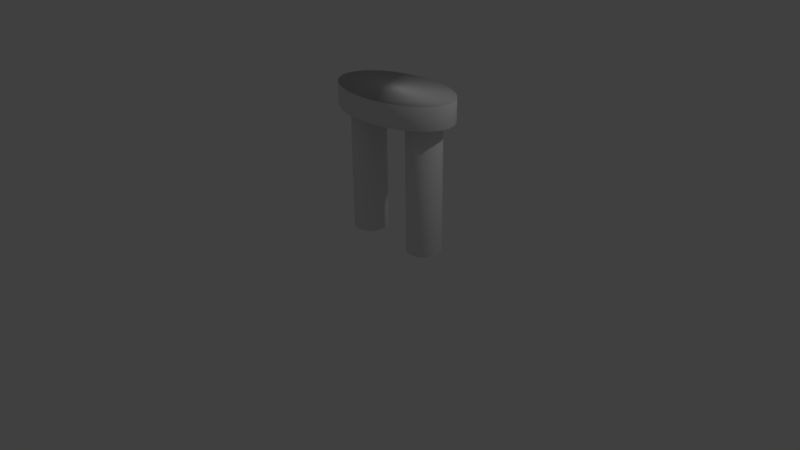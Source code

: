 # Source: untitled.blend  (saved by Blender 2.78.0; exported with 4.5.12 LTS)
import bpy
from mathutils import Matrix  # noqa: F401  (used for matrix-valued properties, if any)

bpy.ops.wm.read_factory_settings(use_empty=True)
scene = bpy.context.scene
scene.name = 'Scene'

# ---- collections
col_collection_1 = bpy.data.collections.new('Collection 1'); scene.collection.children.link(col_collection_1)

# ---- world
world_world = bpy.data.worlds.new('World'); scene.world = world_world
world_world.color = (0.05088, 0.05088, 0.05088)
world_world.use_sun_shadow = False
world_world.sun_shadow_jitter_overblur = 0.0
world_world.cycles.sampling_method = 'MANUAL'

# ---- cameras
cam_camera = bpy.data.cameras.new('Camera')
cam_camera.clip_end = 100.0
cam_camera.lens = 35.0
cam_camera.sensor_width = 32.0
cam_camera.sensor_height = 18.0
cam_camera.ortho_scale = 7.314
cam_camera.dof.focus_distance = 0.0
cam_camera.dof.aperture_fstop = 128.0

# ---- lights
light_lamp = bpy.data.lights.new('Lamp', 'POINT')
light_lamp.transmission_factor = 0.0
light_lamp.cutoff_distance = 30.0
light_lamp.energy = 100.0
light_lamp.shadow_buffer_clip_start = 1.001
light_lamp.shadow_soft_size = 0.1
light_lamp.shadow_maximum_resolution = 0.006
light_lamp.use_absolute_resolution = True

# ---- meshes
me_cylinder = bpy.data.meshes.new('Cylinder')
me_cylinder.from_pydata([(0.0, 1.0, -1.0), (0.0, 1.0, 1.0), (0.1951, 0.9808, -1.0), (0.1951, 0.9808, 1.0), (0.3827, 0.9239, -1.0), (0.3827, 0.9239, 1.0), (0.5556, 0.8315, -1.0), (0.5556, 0.8315, 1.0), (0.7071, 0.7071, -1.0), (0.7071, 0.7071, 1.0), (0.8315, 0.5556, -1.0), (0.8315, 0.5556, 1.0), (0.9239, 0.3827, -1.0), (0.9239, 0.3827, 1.0), (0.9808, 0.1951, -1.0), (0.9808, 0.1951, 1.0), (1.0, 7.55e-08, -1.0), (1.0, 7.55e-08, 1.0), (0.9808, -0.1951, -1.0), (0.9808, -0.1951, 1.0), (0.9239, -0.3827, -1.0), (0.9239, -0.3827, 1.0), (0.8315, -0.5556, -1.0), (0.8315, -0.5556, 1.0), (0.7071, -0.7071, -1.0), (0.7071, -0.7071, 1.0), (0.5556, -0.8315, -1.0), (0.5556, -0.8315, 1.0), (0.3827, -0.9239, -1.0), (0.3827, -0.9239, 1.0), (0.1951, -0.9808, -1.0), (0.1951, -0.9808, 1.0), (-3.258e-07, -1.0, -1.0), (-3.258e-07, -1.0, 1.0), (-0.1951, -0.9808, -1.0), (-0.1951, -0.9808, 1.0), (-0.3827, -0.9239, -1.0), (-0.3827, -0.9239, 1.0), (-0.5556, -0.8315, -1.0), (-0.5556, -0.8315, 1.0), (-0.7071, -0.7071, -1.0), (-0.7071, -0.7071, 1.0), (-0.8315, -0.5556, -1.0), (-0.8315, -0.5556, 1.0), (-0.9239, -0.3827, -1.0), (-0.9239, -0.3827, 1.0), (-0.9808, -0.1951, -1.0), (-0.9808, -0.1951, 1.0), (-1.0, 9.656e-07, -1.0), (-1.0, 9.656e-07, 1.0), (-0.9808, 0.1951, -1.0), (-0.9808, 0.1951, 1.0), (-0.9239, 0.3827, -1.0), (-0.9239, 0.3827, 1.0), (-0.8315, 0.5556, -1.0), (-0.8315, 0.5556, 1.0), (-0.7071, 0.7071, -1.0), (-0.7071, 0.7071, 1.0), (-0.5556, 0.8315, -1.0), (-0.5556, 0.8315, 1.0), (-0.3827, 0.9239, -1.0), (-0.3827, 0.9239, 1.0), (-0.1951, 0.9808, -1.0), (-0.1951, 0.9808, 1.0), (-2.238, -2.337, -1.082), (-2.238, -2.337, -0.7749), (-2.998, -2.293, -1.082), (-2.998, -2.293, -0.7749), (-3.729, -2.16, -1.082), (-3.729, -2.16, -0.7749), (-4.403, -1.945, -1.082), (-4.403, -1.945, -0.7749), (-4.993, -1.655, -1.082), (-4.993, -1.655, -0.7749), (-5.478, -1.302, -1.082), (-5.478, -1.302, -0.7749), (-5.838, -0.8985, -1.082), (-5.838, -0.8985, -0.7749), (-6.06, -0.4613, -1.082), (-6.06, -0.4613, -0.7749), (-6.135, -0.006536, -1.082), (-6.135, -0.006536, -0.7749), (-6.06, 0.4482, -1.082), (-6.06, 0.4482, -0.7749), (-5.838, 0.8855, -1.082), (-5.838, 0.8855, -0.7749), (-5.478, 1.288, -1.082), (-5.478, 1.288, -0.7749), (-4.993, 1.642, -1.082), (-4.993, 1.642, -0.7749), (-4.403, 1.932, -1.082), (-4.403, 1.932, -0.7749), (-3.729, 2.147, -1.082), (-3.729, 2.147, -0.7749), (-2.998, 2.28, -1.082), (-2.998, 2.28, -0.7749), (-2.238, 2.324, -1.082), (-2.238, 2.324, -0.7749), (-1.477, 2.28, -1.082), (-1.477, 2.28, -0.7749), (-0.7463, 2.147, -1.082), (-0.7463, 2.147, -0.7749), (-0.07253, 1.932, -1.082), (-0.07253, 1.932, -0.7749), (0.518, 1.642, -1.082), (0.518, 1.642, -0.7749), (1.003, 1.288, -1.082), (1.003, 1.288, -0.7749), (1.363, 0.8855, -1.082), (1.363, 0.8855, -0.7749), (1.585, 0.4482, -1.082), (1.585, 0.4482, -0.7749), (1.659, -0.006538, -1.082), (1.659, -0.006538, -0.7749), (1.585, -0.4613, -1.082), (1.585, -0.4613, -0.7749), (1.363, -0.8985, -1.082), (1.363, -0.8985, -0.7749), (1.003, -1.302, -1.082), (1.003, -1.302, -0.7749), (0.518, -1.655, -1.082), (0.518, -1.655, -0.7749), (-0.07254, -1.945, -1.082), (-0.07254, -1.945, -0.7749), (-0.7463, -2.16, -1.082), (-0.7463, -2.16, -0.7749), (-1.477, -2.293, -1.082), (-1.477, -2.293, -0.7749), (-4.374, 1.0, -0.9841), (-4.374, 1.0, 1.016), (-4.179, 0.9808, -0.9841), (-4.179, 0.9808, 1.016), (-3.991, 0.9239, -0.9841), (-3.991, 0.9239, 1.016), (-3.819, 0.8315, -0.9841), (-3.819, 0.8315, 1.016), (-3.667, 0.7071, -0.9841), (-3.667, 0.7071, 1.016), (-3.543, 0.5556, -0.9841), (-3.543, 0.5556, 1.016), (-3.45, 0.3827, -0.9841), (-3.45, 0.3827, 1.016), (-3.393, 0.1951, -0.9841), (-3.393, 0.1951, 1.016), (-3.374, 7.55e-08, -0.9841), (-3.374, 7.55e-08, 1.016), (-3.393, -0.1951, -0.9841), (-3.393, -0.1951, 1.016), (-3.45, -0.3827, -0.9841), (-3.45, -0.3827, 1.016), (-3.543, -0.5556, -0.9841), (-3.543, -0.5556, 1.016), (-3.667, -0.7071, -0.9841), (-3.667, -0.7071, 1.016), (-3.819, -0.8315, -0.9841), (-3.819, -0.8315, 1.016), (-3.991, -0.9239, -0.9841), (-3.991, -0.9239, 1.016), (-4.179, -0.9808, -0.9841), (-4.179, -0.9808, 1.016), (-4.374, -1.0, -0.9841), (-4.374, -1.0, 1.016), (-4.569, -0.9808, -0.9841), (-4.569, -0.9808, 1.016), (-4.757, -0.9239, -0.9841), (-4.757, -0.9239, 1.016), (-4.93, -0.8315, -0.9841), (-4.93, -0.8315, 1.016), (-5.081, -0.7071, -0.9841), (-5.081, -0.7071, 1.016), (-5.206, -0.5556, -0.9841), (-5.206, -0.5556, 1.016), (-5.298, -0.3827, -0.9841), (-5.298, -0.3827, 1.016), (-5.355, -0.1951, -0.9841), (-5.355, -0.1951, 1.016), (-5.374, 9.656e-07, -0.9841), (-5.374, 9.656e-07, 1.016), (-5.355, 0.1951, -0.9841), (-5.355, 0.1951, 1.016), (-5.298, 0.3827, -0.9841), (-5.298, 0.3827, 1.016), (-5.206, 0.5556, -0.9841), (-5.206, 0.5556, 1.016), (-5.081, 0.7071, -0.9841), (-5.081, 0.7071, 1.016), (-4.93, 0.8315, -0.9841), (-4.93, 0.8315, 1.016), (-4.757, 0.9239, -0.9841), (-4.757, 0.9239, 1.016), (-4.569, 0.9808, -0.9841), (-4.569, 0.9808, 1.016)], [], [(0, 1, 3, 2), (2, 3, 5, 4), (4, 5, 7, 6), (6, 7, 9, 8), (8, 9, 11, 10), (10, 11, 13, 12), (12, 13, 15, 14), (14, 15, 17, 16), (16, 17, 19, 18), (18, 19, 21, 20), (20, 21, 23, 22), (22, 23, 25, 24), (24, 25, 27, 26), (26, 27, 29, 28), (28, 29, 31, 30), (30, 31, 33, 32), (32, 33, 35, 34), (34, 35, 37, 36), (36, 37, 39, 38), (38, 39, 41, 40), (40, 41, 43, 42), (42, 43, 45, 44), (44, 45, 47, 46), (46, 47, 49, 48), (48, 49, 51, 50), (50, 51, 53, 52), (52, 53, 55, 54), (54, 55, 57, 56), (56, 57, 59, 58), (58, 59, 61, 60), (3, 1, 63, 61, 59, 57, 55, 53, 51, 49, 47, 45, 43, 41, 39, 37, 35, 33, 31, 29, 27, 25, 23, 21, 19, 17, 15, 13, 11, 9, 7, 5), (60, 61, 63, 62), (62, 63, 1, 0), (0, 2, 4, 6, 8, 10, 12, 14, 16, 18, 20, 22, 24, 26, 28, 30, 32, 34, 36, 38, 40, 42, 44, 46, 48, 50, 52, 54, 56, 58, 60, 62), (64, 65, 67, 66), (66, 67, 69, 68), (68, 69, 71, 70), (70, 71, 73, 72), (72, 73, 75, 74), (74, 75, 77, 76), (76, 77, 79, 78), (78, 79, 81, 80), (80, 81, 83, 82), (82, 83, 85, 84), (84, 85, 87, 86), (86, 87, 89, 88), (88, 89, 91, 90), (90, 91, 93, 92), (92, 93, 95, 94), (94, 95, 97, 96), (96, 97, 99, 98), (98, 99, 101, 100), (100, 101, 103, 102), (102, 103, 105, 104), (104, 105, 107, 106), (106, 107, 109, 108), (108, 109, 111, 110), (110, 111, 113, 112), (112, 113, 115, 114), (114, 115, 117, 116), (116, 117, 119, 118), (118, 119, 121, 120), (120, 121, 123, 122), (122, 123, 125, 124), (67, 65, 127, 125, 123, 121, 119, 117, 115, 113, 111, 109, 107, 105, 103, 101, 99, 97, 95, 93, 91, 89, 87, 85, 83, 81, 79, 77, 75, 73, 71, 69), (124, 125, 127, 126), (126, 127, 65, 64), (64, 66, 68, 70, 72, 74, 76, 78, 80, 82, 84, 86, 88, 90, 92, 94, 96, 98, 100, 102, 104, 106, 108, 110, 112, 114, 116, 118, 120, 122, 124, 126), (128, 129, 131, 130), (130, 131, 133, 132), (132, 133, 135, 134), (134, 135, 137, 136), (136, 137, 139, 138), (138, 139, 141, 140), (140, 141, 143, 142), (142, 143, 145, 144), (144, 145, 147, 146), (146, 147, 149, 148), (148, 149, 151, 150), (150, 151, 153, 152), (152, 153, 155, 154), (154, 155, 157, 156), (156, 157, 159, 158), (158, 159, 161, 160), (160, 161, 163, 162), (162, 163, 165, 164), (164, 165, 167, 166), (166, 167, 169, 168), (168, 169, 171, 170), (170, 171, 173, 172), (172, 173, 175, 174), (174, 175, 177, 176), (176, 177, 179, 178), (178, 179, 181, 180), (180, 181, 183, 182), (182, 183, 185, 184), (184, 185, 187, 186), (186, 187, 189, 188), (131, 129, 191, 189, 187, 185, 183, 181, 179, 177, 175, 173, 171, 169, 167, 165, 163, 161, 159, 157, 155, 153, 151, 149, 147, 145, 143, 141, 139, 137, 135, 133), (188, 189, 191, 190), (190, 191, 129, 128), (128, 130, 132, 134, 136, 138, 140, 142, 144, 146, 148, 150, 152, 154, 156, 158, 160, 162, 164, 166, 168, 170, 172, 174, 176, 178, 180, 182, 184, 186, 188, 190)])
me_cylinder.polygons.foreach_set('use_smooth', [True] * 102)
me_cylinder.use_remesh_preserve_volume = False
me_cylinder.use_remesh_preserve_attributes = False
me_cylinder.use_mirror_vertex_groups = False
me_cylinder.update()
arm_armature_002 = bpy.data.armatures.new('Armature.002')  # bones are not reproduced

# ---- objects
ob_lamp = bpy.data.objects.new('Lamp', light_lamp)
ob_camera = bpy.data.objects.new('Camera', cam_camera)
ob_armature_002 = bpy.data.objects.new('Armature.002', arm_armature_002)
ob_cylinder = bpy.data.objects.new('Cylinder', me_cylinder)

# ---- transforms, parenting, visibility, modifiers, constraints
ob_lamp.location = (4.076, 1.005, 5.904)
ob_lamp.rotation_euler = (0.6503, 0.05522, 1.866)
ob_lamp.lock_rotations_4d = False
ob_lamp.empty_display_type = 'ARROWS'
ob_lamp.color = (0.0, 0.0, 0.0, 0.0)
ob_lamp.lineart.crease_threshold = 0.0
ob_camera.location = (7.481, -6.508, 5.344)
ob_camera.rotation_euler = (1.109, 0.01082, 0.8149)
ob_camera.lock_rotations_4d = False
ob_camera.empty_display_type = 'ARROWS'
ob_camera.color = (0.0, 0.0, 0.0, 0.0)
ob_camera.display_type = 'WIRE'
ob_camera.lineart.crease_threshold = 0.0
ob_armature_002.location = (0.4839, -0.01644, 2.017)
ob_armature_002.show_in_front = True
ob_armature_002.lineart.crease_threshold = 0.0
ob_cylinder.parent = ob_armature_002
ob_cylinder.matrix_parent_inverse = Matrix(((1.0, 0.0, 0.0, -0.4764), (0.0, 1.0, 0.0, 0.01644), (0.0, 0.0, 1.0, -2.017), (0.0, 0.0, 0.0, 1.0)))
ob_cylinder.location = (-0.02706, 0.0, 1.34)
ob_cylinder.scale = (-0.2142, -0.2142, -0.9056)
ob_cylinder.lineart.crease_threshold = 0.0
_vg = ob_cylinder.vertex_groups.new(name='Bone')
for _i, _w in zip([0, 1, 2, 3, 4, 5, 6, 7, 8, 9, 10, 11, 12, 13, 14, 15, 16, 17, 18, 19, 20, 21, 22, 23, 24, 25, 26, 27, 28, 29, 30, 31, 32, 33, 34, 35, 36, 37, 38, 39, 40, 41, 42, 43, 44, 45, 46, 47, 48, 49, 50, 51, 52, 53, 54, 55, 56, 57, 58, 59, 60, 61, 62, 63, 64, 65, 66, 67, 68, 69, 70, 71, 72, 73, 74, 75, 76, 77, 78, 79, 80, 81, 82, 83, 84, 85, 86, 87, 88, 89, 90, 91, 92, 93, 94, 95, 96, 97, 98, 99, 100, 101, 102, 103, 104, 105, 106, 107, 108, 109, 110, 111, 112, 113, 114, 115, 116, 117, 118, 119, 120, 121, 122, 123, 124, 125, 126, 127, 128, 129, 130, 131, 132, 133, 134, 135, 136, 137, 138, 139, 140, 141, 142, 143, 144, 145, 146, 147, 148, 149, 150, 151, 152, 153, 154, 155, 156, 157, 158, 159, 160, 161, 162, 163, 164, 165, 166, 167, 168, 169, 170, 171, 172, 173, 174, 175, 176, 177, 178, 179, 180, 181, 182, 183, 184, 185, 186, 187, 188, 189, 190, 191], [0.9048, 0.1795, 0.8993, 0.1805, 0.8945, 0.1809, 0.891, 0.183, 0.8881, 0.1845, 0.8864, 0.1856, 0.8853, 0.1863, 0.8848, 0.1872, 0.8849, 0.1877, 0.8856, 0.1879, 0.8869, 0.1875, 0.8888, 0.1882, 0.8913, 0.1883, 0.8945, 0.188, 0.8982, 0.1871, 0.9026, 0.1861, 0.9076, 0.1844, 0.9132, 0.1821, 0.9195, 0.1794, 0.9259, 0.1772, 0.9322, 0.1749, 0.9381, 0.1726, 0.9431, 0.1708, 0.9464, 0.1692, 0.9476, 0.1684, 0.9461, 0.1682, 0.9427, 0.1688, 0.9374, 0.1702, 0.9313, 0.1721, 0.9245, 0.174, 0.9177, 0.1758, 0.9109, 0.1778, 0.2948, 0.1993, 0.2754, 0.1891, 0.2611, 0.1743, 0.253, 0.1847, 0.2465, 0.1906, 0.2444, 0.194, 0.2455, 0.1943, 0.2503, 0.1984, 0.2469, 0.1991, 0.2474, 0.198, 0.2515, 0.1935, 0.2607, 0.2043, 0.2724, 0.2125, 0.2897, 0.2185, 0.3126, 0.2204, 0.343, 0.2198, 0.3115, 0.2115, 0.2864, 0.1979, 0.2667, 0.1795, 0.2535, 0.1849, 0.2423, 0.1861, 0.236, 0.1852, 0.2333, 0.1815, 0.2348, 0.183, 0.2301, 0.1813, 0.2293, 0.1781, 0.2323, 0.1713, 0.2406, 0.1829, 0.2518, 0.1919, 0.2686, 0.1992, 0.2909, 0.2028, 0.3202, 0.2046, 0.9365, 0.2645, 0.9415, 0.2603, 0.9471, 0.256, 0.9528, 0.252, 0.9585, 0.2482, 0.9637, 0.2449, 0.9681, 0.2426, 0.9707, 0.2409, 0.9712, 0.2407, 0.9692, 0.2415, 0.9656, 0.2436, 0.9605, 0.2467, 0.9549, 0.2504, 0.949, 0.2544, 0.9433, 0.2585, 0.938, 0.2624, 0.9334, 0.2658, 0.9294, 0.2686, 0.9259, 0.271, 0.9231, 0.2734, 0.9207, 0.2755, 0.919, 0.2769, 0.9178, 0.278, 0.9171, 0.2786, 0.917, 0.2787, 0.9175, 0.2783, 0.9185, 0.2775, 0.9201, 0.2766, 0.9222, 0.2753, 0.9249, 0.2734, 0.9282, 0.271, 0.9321, 0.268]): _vg.add([_i], _w, 'REPLACE')
_vg = ob_cylinder.vertex_groups.new(name='Bone.001')
for _i, _w in zip([129, 131, 133, 135, 137, 149, 151, 153, 155, 157, 159, 161, 163, 165, 167, 169, 171, 173, 175, 177, 179, 181, 183, 185, 187, 189, 191], [0.007117, 0.005306, 0.003632, 0.002171, 0.0009488, 0.0008171, 0.002171, 0.003856, 0.005764, 0.007876, 0.01014, 0.01245, 0.01481, 0.0162, 0.01781, 0.01851, 0.01926, 0.01922, 0.01927, 0.01862, 0.01802, 0.01683, 0.01583, 0.0143, 0.01282, 0.01087, 0.008973]): _vg.add([_i], _w, 'REPLACE')
_vg = ob_cylinder.vertex_groups.new(name='Bone.002')
for _i, _w in zip([0, 1, 2, 3, 4, 5, 6, 7, 8, 9, 10, 11, 12, 13, 14, 15, 16, 17, 18, 19, 20, 21, 22, 23, 24, 25, 26, 27, 28, 29, 30, 31, 32, 33, 34, 35, 36, 37, 38, 39, 40, 41, 42, 43, 44, 45, 46, 47, 48, 49, 50, 51, 52, 53, 54, 55, 56, 57, 58, 59, 60, 61, 62, 63, 64, 65, 66, 67, 68, 69, 70, 71, 72, 73, 74, 75, 76, 77, 78, 79, 80, 81, 82, 83, 84, 85, 86, 87, 88, 89, 90, 91, 92, 93, 94, 95, 96, 97, 98, 99, 100, 101, 102, 103, 104, 105, 106, 107, 108, 109, 110, 111, 112, 113, 114, 115, 116, 117, 118, 119, 120, 121, 122, 123, 124, 125, 126, 127, 128, 129, 130, 131, 132, 133, 134, 135, 136, 137, 139, 141, 143, 144, 145, 146, 147, 148, 149, 150, 151, 152, 153, 154, 155, 156, 157, 158, 159, 160, 161, 162, 163, 164, 165, 166, 167, 168, 169, 170, 171, 172, 173, 174, 175, 177, 178, 179, 180, 181, 182, 183, 184, 185, 186, 187, 188, 189, 190, 191], [0.001707, 2.51e-05, 0.002372, 3.326e-05, 0.003053, 7.266e-06, 0.004079, 4.193e-07, 0.008237, 2.909e-09, 0.03067, 1.088e-10, 0.02966, 1.896e-11, 0.02588, 1.99e-05, 0.02123, 5.802e-08, 0.02312, 3.1e-12, 0.04517, 1.067e-05, 0.04958, 0.0003747, 0.05244, 1.986e-07, 0.03886, 2.79e-11, 0.02214, 1.129e-12, 0.008925, 4.419e-19, 0.004837, 0.0, 0.00605, 4.758e-14, 0.01093, 4.188e-09, 0.01346, 1.319e-07, 0.01112, 1.767e-05, 0.007578, 0.00974, 0.004409, 0.0718, 0.002058, 0.003921, 0.001093, 0.001089, 0.002267, 3.401e-05, 0.004995, 2.589e-08, 0.001921, 5.196e-08, 1.685e-05, 5.226e-08, 9.946e-05, 8.484e-13, 0.0003812, 2.331e-10, 0.0009688, 1.445e-06, 8.734e-07, 0.0, 1.085e-15, 3.989e-20, 2.046e-15, 1.573e-13, 3.177e-14, 8.858e-14, 0.0, 5.431e-15, 3.014e-09, 9.235e-09, 1.262e-06, 1.91e-22, 1.545e-07, 8.89e-22, 2.56e-08, 8.653e-22, 4.523e-07, 3.63e-24, 1.687e-07, 0.0, 3.34e-14, 0.0001803, 1.446e-24, 0.0002541, 8.033e-21, 4.565e-07, 1.597e-28, 1.662e-07, 4.429e-31, 0.0008608, 1.194e-17, 1.96e-12, 1.316e-06, 1.418e-16, 2.07e-06, 2.751e-42, 0.0001897, 3.888e-16, 7.756e-07, 8.769e-09, 1.054e-10, 9.894e-08, 1.482e-07, 5.686e-08, 4.204e-06, 2.357e-08, 1.448e-05, 6.589e-05, 6.795e-06, 0.0001389, 2.612e-07, 1.322e-06, 6.117e-10, 5.51e-05, 7.3e-08, 1.806e-07, 0.03499, 6.128e-09, 0.01461, 1.523e-08, 0.009192, 0.0, 0.0, 1.0, 0.0, 1.0, 0.0, 0.9999, 0.0, 0.9999, 0.0, 1.0, 1.0, 1.0, 1.0, 0.0, 1.0, 0.0, 1.0, 0.0, 1.0, 0.0, 1.0, 0.0, 1.0, 0.0, 1.0, 0.0, 1.0, 2.946e-06, 1.0, 3.08e-05, 1.0, 6.459e-05, 1.0, 0.0, 1.0, 0.0, 1.0, 0.0, 1.0, 0.0, 1.0, 0.0, 0.9998, 0.0, 1.0, 0.9992, 0.0, 1.0, 0.0, 1.0, 0.0, 1.0, 0.0, 1.0, 0.0, 1.0, 0.0, 1.0, 0.0, 1.0]): _vg.add([_i], _w, 'REPLACE')
_vg = ob_cylinder.vertex_groups.new(name='Bone.004')
for _i, _w in zip([1, 3, 5, 7, 9, 11, 13, 15, 17, 19, 21, 23, 25, 27, 29, 31, 33, 35, 37, 39, 41, 43, 45, 47, 49, 51, 53, 55, 57, 59, 61, 63], [1.0, 1.0, 1.0, 1.0, 1.0, 1.0, 0.9976, 1.0, 1.0, 1.0, 1.0, 1.0, 1.0, 1.0, 1.0, 1.0, 1.0, 1.0, 1.0, 0.9999, 1.0, 1.0, 1.0, 1.0, 1.0, 1.0, 1.0, 1.0, 1.0, 1.0, 1.0, 1.0]): _vg.add([_i], _w, 'REPLACE')
_vg = ob_cylinder.vertex_groups.new(name='Bone.005')
for _i, _w in zip([0, 1, 2, 3, 4, 5, 6, 7, 8, 9, 10, 11, 12, 13, 14, 15, 16, 17, 18, 19, 20, 21, 22, 23, 24, 25, 26, 27, 28, 29, 30, 31, 32, 33, 34, 35, 36, 37, 38, 39, 40, 41, 42, 43, 44, 45, 47, 49, 51, 52, 53, 54, 55, 56, 57, 58, 59, 60, 61, 62, 63, 64, 65, 66, 67, 68, 69, 70, 71, 72, 73, 74, 75, 76, 77, 78, 79, 80, 81, 82, 83, 84, 85, 86, 87, 88, 89, 90, 91, 92, 93, 94, 95, 96, 97, 98, 99, 100, 101, 102, 103, 104, 105, 106, 107, 108, 109, 110, 111, 112, 113, 114, 115, 116, 117, 118, 119, 120, 121, 122, 123, 124, 125, 126, 127, 128, 129, 130, 131, 132, 133, 134, 135, 136, 137, 138, 139, 140, 141, 142, 143, 144, 145, 146, 147, 148, 149, 150, 151, 152, 153, 154, 155, 156, 157, 158, 159, 160, 161, 162, 163, 164, 165, 166, 167, 168, 169, 170, 171, 172, 173, 174, 175, 176, 177, 178, 179, 180, 181, 182, 183, 184, 185, 186, 187, 188, 189, 190, 191], [0.03379, 0.3996, 0.03844, 0.4077, 0.04246, 0.416, 0.04592, 0.4172, 0.04873, 0.4188, 0.05048, 0.4202, 0.05127, 0.4216, 0.05174, 0.4204, 0.05189, 0.4191, 0.05172, 0.4172, 0.05123, 0.4158, 0.05042, 0.4096, 0.04861, 0.4039, 0.04575, 0.398, 0.04229, 0.3925, 0.03822, 0.3859, 0.03356, 0.3797, 0.02831, 0.3737, 0.02248, 0.3685, 0.0165, 0.3597, 0.01063, 0.3525, 0.005228, 0.3468, 0.0005645, 0.3437, 0.3426, 0.3449, 0.35, 0.0005455, 0.3586, 0.005213, 0.3619, 0.01063, 0.368, 0.01658, 0.3757, 0.02262, 0.3851, 0.02851, 0.3919, 0.3227, 0.3407, 0.2962, 0.2808, 0.2715, 0.2221, 0.2511, 0.215, 0.2369, 0.2067, 0.226, 0.1993, 0.2184, 0.1914, 0.2136, 0.191, 0.2169, 0.1896, 0.2224, 0.188, 0.2315, 0.1841, 0.2454, 0.2177, 0.2646, 0.2534, 0.2864, 0.2944, 0.3096, 0.3397, 0.3321, 0.399, 0.3856, 0.4648, 0.4344, 0.5331, 0.4764, 0.605, 0.5083, 0.6089, 0.5329, 0.6178, 0.5495, 0.6278, 0.5592, 0.6408, 0.5618, 0.6404, 0.5636, 0.6445, 0.559, 0.6502, 0.5465, 0.6622, 0.5232, 0.6151, 0.4915, 0.5685, 0.4509, 0.5181, 0.4029, 0.4673, 0.3481, 0.4035, 0.05621, 0.6566, 0.05183, 0.6632, 0.04382, 0.6698, 0.03369, 0.6758, 0.02372, 0.6812, 0.01458, 0.6858, 0.006801, 0.6889, 0.002111, 0.6909, 0.001151, 0.6908, 0.004751, 0.6892, 0.01115, 0.6856, 0.02005, 0.6806, 0.02989, 0.6745, 0.04017, 0.6678, 0.05016, 0.6607, 0.05471, 0.6535, 0.05874, 0.6469, 0.06226, 0.6407, 0.06527, 0.6354, 0.06778, 0.6321, 0.06981, 0.6296, 0.07135, 0.6276, 0.0724, 0.6264, 0.07297, 0.626, 0.07306, 0.6263, 0.07267, 0.6271, 0.0718, 0.6286, 0.07044, 0.6318, 0.06859, 0.6356, 0.06625, 0.64, 0.06341, 0.645, 0.06007, 0.6506]): _vg.add([_i], _w, 'REPLACE')
_m = ob_cylinder.modifiers.new('Armature', 'ARMATURE')
_m.object = ob_armature_002
_m.use_bone_envelopes = True

# ---- collection membership
col_collection_1.objects.link(ob_lamp)
col_collection_1.objects.link(ob_camera)
col_collection_1.objects.link(ob_armature_002)
col_collection_1.objects.link(ob_cylinder)

# ---- scene / render settings (as saved in the file)
scene.camera = ob_camera
scene.frame_start = 1; scene.frame_end = 250; scene.frame_set(0)
scene.render.engine = 'BLENDER_EEVEE_NEXT'
scene.render.resolution_percentage = 50
scene.render.dither_intensity = 0.0
scene.cycles.use_denoising = False
scene.cycles.samples = 128
scene.cycles.sampling_pattern = 'TABULATED_SOBOL'
scene.cycles.light_sampling_threshold = 0.0
scene.cycles.use_adaptive_sampling = False
scene.cycles.use_light_tree = False
scene.cycles.blur_glossy = 0.0
scene.cycles.sample_clamp_indirect = 0.0
scene.view_settings.view_transform = 'Standard'
bpy.context.view_layer.update()
